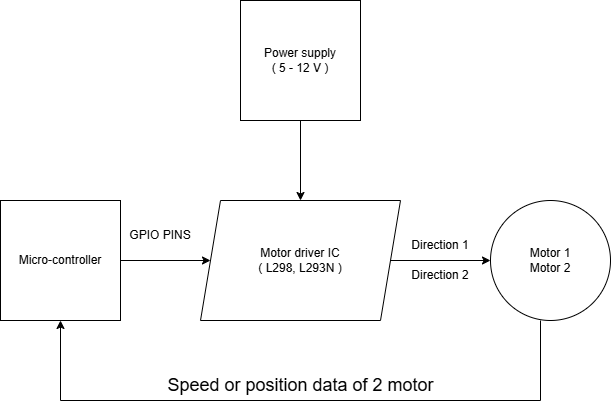

The diagram above was exported from draw.io. Its source (the exported page's mxGraphModel, read from the mxfile embedded in the PNG):
<mxGraphModel dx="1100" dy="543" grid="1" gridSize="10" guides="1" tooltips="1" connect="1" arrows="1" fold="1" page="1" pageScale="1" pageWidth="850" pageHeight="1100" math="0" shadow="0">
  <root>
    <mxCell id="0" />
    <mxCell id="1" parent="0" />
    <mxCell id="Olj2vnChA7S-V0aRzgAV-1" value="Micro-controller" style="whiteSpace=wrap;html=1;aspect=fixed;" vertex="1" parent="1">
      <mxGeometry x="140" y="360" width="120" height="120" as="geometry" />
    </mxCell>
    <mxCell id="Olj2vnChA7S-V0aRzgAV-2" value="Motor driver IC&lt;div&gt;( L298, L293N )&lt;/div&gt;" style="shape=parallelogram;perimeter=parallelogramPerimeter;whiteSpace=wrap;html=1;fixedSize=1;" vertex="1" parent="1">
      <mxGeometry x="340" y="360" width="200" height="120" as="geometry" />
    </mxCell>
    <mxCell id="Olj2vnChA7S-V0aRzgAV-3" value="Power supply&lt;div&gt;( 5 - 12 V )&lt;/div&gt;" style="whiteSpace=wrap;html=1;aspect=fixed;" vertex="1" parent="1">
      <mxGeometry x="380" y="160" width="120" height="120" as="geometry" />
    </mxCell>
    <mxCell id="Olj2vnChA7S-V0aRzgAV-4" value="Motor 1&lt;div&gt;Motor 2&lt;/div&gt;" style="ellipse;whiteSpace=wrap;html=1;aspect=fixed;" vertex="1" parent="1">
      <mxGeometry x="630" y="360" width="120" height="120" as="geometry" />
    </mxCell>
    <mxCell id="Olj2vnChA7S-V0aRzgAV-5" value="" style="endArrow=classic;html=1;rounded=0;exitX=1;exitY=0.5;exitDx=0;exitDy=0;entryX=0;entryY=0.5;entryDx=0;entryDy=0;" edge="1" parent="1" source="Olj2vnChA7S-V0aRzgAV-1" target="Olj2vnChA7S-V0aRzgAV-2">
      <mxGeometry width="50" height="50" relative="1" as="geometry">
        <mxPoint x="420" y="370" as="sourcePoint" />
        <mxPoint x="470" y="320" as="targetPoint" />
      </mxGeometry>
    </mxCell>
    <mxCell id="Olj2vnChA7S-V0aRzgAV-6" value="GPIO PINS" style="text;html=1;align=center;verticalAlign=middle;whiteSpace=wrap;rounded=0;" vertex="1" parent="1">
      <mxGeometry x="260" y="380" width="80" height="30" as="geometry" />
    </mxCell>
    <mxCell id="Olj2vnChA7S-V0aRzgAV-7" value="" style="endArrow=classic;html=1;rounded=0;exitX=0.5;exitY=1;exitDx=0;exitDy=0;entryX=0.5;entryY=0;entryDx=0;entryDy=0;" edge="1" parent="1" source="Olj2vnChA7S-V0aRzgAV-3" target="Olj2vnChA7S-V0aRzgAV-2">
      <mxGeometry width="50" height="50" relative="1" as="geometry">
        <mxPoint x="450" y="350" as="sourcePoint" />
        <mxPoint x="500" y="300" as="targetPoint" />
      </mxGeometry>
    </mxCell>
    <mxCell id="Olj2vnChA7S-V0aRzgAV-8" value="" style="endArrow=classic;html=1;rounded=0;entryX=0;entryY=0.5;entryDx=0;entryDy=0;" edge="1" parent="1" target="Olj2vnChA7S-V0aRzgAV-4">
      <mxGeometry width="50" height="50" relative="1" as="geometry">
        <mxPoint x="530" y="420" as="sourcePoint" />
        <mxPoint x="580" y="370" as="targetPoint" />
      </mxGeometry>
    </mxCell>
    <mxCell id="Olj2vnChA7S-V0aRzgAV-9" value="" style="endArrow=classic;html=1;rounded=0;exitX=0.5;exitY=1;exitDx=0;exitDy=0;entryX=0.5;entryY=1;entryDx=0;entryDy=0;" edge="1" parent="1">
      <mxGeometry width="50" height="50" relative="1" as="geometry">
        <mxPoint x="680" y="480" as="sourcePoint" />
        <mxPoint x="200" y="480" as="targetPoint" />
        <Array as="points">
          <mxPoint x="680" y="560" />
          <mxPoint x="200" y="560" />
        </Array>
      </mxGeometry>
    </mxCell>
    <mxCell id="Olj2vnChA7S-V0aRzgAV-10" value="Direction 1" style="text;html=1;align=center;verticalAlign=middle;whiteSpace=wrap;rounded=0;" vertex="1" parent="1">
      <mxGeometry x="550" y="390" width="60" height="30" as="geometry" />
    </mxCell>
    <mxCell id="Olj2vnChA7S-V0aRzgAV-11" value="&lt;font style=&quot;font-size: 18px;&quot;&gt;Speed or position data of 2 motor&lt;/font&gt;" style="text;html=1;align=center;verticalAlign=middle;whiteSpace=wrap;rounded=0;" vertex="1" parent="1">
      <mxGeometry x="302.5" y="530" width="275" height="30" as="geometry" />
    </mxCell>
    <mxCell id="Olj2vnChA7S-V0aRzgAV-25" value="Direction 2" style="text;html=1;align=center;verticalAlign=middle;whiteSpace=wrap;rounded=0;" vertex="1" parent="1">
      <mxGeometry x="550" y="420" width="60" height="30" as="geometry" />
    </mxCell>
  </root>
</mxGraphModel>